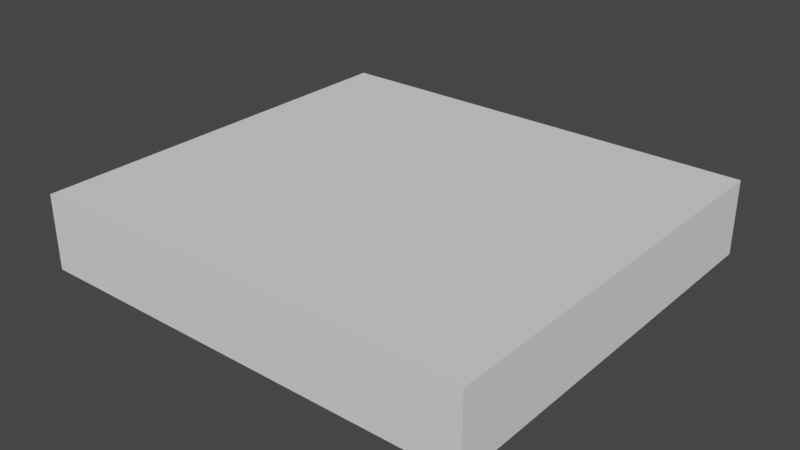 # Source: ShortWall.blend  (saved by Blender 2.92.15; exported with 4.5.12 LTS)
import bpy
from mathutils import Matrix  # noqa: F401  (used for matrix-valued properties, if any)

bpy.ops.wm.read_factory_settings(use_empty=True)
scene = bpy.context.scene
scene.name = 'Scene'

# ---- world
world_world = bpy.data.worlds.new('World'); scene.world = world_world
world_world.use_nodes = True; world_world.node_tree.nodes.clear()
_N = world_world.node_tree.nodes; _L = world_world.node_tree.links
n0 = _N.new('ShaderNodeOutputWorld'); n0.name = 'World Output'; n0.location = (300, 300)
n1 = _N.new('ShaderNodeBackground'); n1.name = 'Background'; n1.location = (10, 300)
n1.inputs[0].default_value = (0.05088, 0.05088, 0.05088, 1.0)
_L.new(n1.outputs[0], n0.inputs[0])
n0.is_active_output = True
world_world.color = (0.05088, 0.05088, 0.05088)
world_world.use_sun_shadow = False
world_world.sun_shadow_jitter_overblur = 0.0

# ---- meshes
me_cube_001 = bpy.data.meshes.new('Cube.001')
me_cube_001.from_pydata([(-0.6, 0.0, -0.1), (-0.6, 0.0, 0.1), (-0.6, 1.1, -0.1), (-0.6, 1.1, 0.1), (0.6, 0.0, -0.1), (0.6, 0.0, 0.1), (0.6, 1.1, -0.1), (0.6, 1.1, 0.1)], [], [(0, 1, 3, 2), (2, 3, 7, 6), (6, 7, 5, 4), (4, 5, 1, 0), (2, 6, 4, 0), (7, 3, 1, 5)])
_uv = me_cube_001.uv_layers.new(name='UVMap')
_uv.uv.foreach_set('vector', [0.8672, 0.06946, 0.9172, 0.06946, 0.9172, 0.3445, 0.8672, 0.3445, 0.058, 0.05719, 0.108, 0.05719, 0.108, 0.3572, 0.058, 0.3572, 0.8672, 0.6195, 0.9172, 0.6195, 0.9172, 0.8945, 0.8672, 0.8945, 0.058, 0.6572, 0.108, 0.6572, 0.108, 0.9572, 0.058, 0.9572, 0.05, 0.46, 0.35, 0.46, 0.35, 0.79, 0.05, 0.79, 0.65, 0.46, 0.95, 0.46, 0.95, 0.79, 0.65, 0.79])
me_cube_001.use_remesh_fix_poles = True
me_cube_001.use_remesh_preserve_attributes = False
me_cube_001.use_mirror_vertex_groups = False
me_cube_001.update()

# ---- objects
ob_shortwall = bpy.data.objects.new('ShortWall', me_cube_001)

# ---- transforms, parenting, visibility, modifiers, constraints
ob_shortwall.location = (0.0, 0.0, 0.0)
ob_shortwall.lineart.crease_threshold = 0.0

# ---- collection membership
scene.collection.objects.link(ob_shortwall)

# ---- scene / render settings (as saved in the file)
scene.frame_start = 1; scene.frame_end = 250; scene.frame_set(1)
scene.render.engine = 'BLENDER_EEVEE_NEXT'
scene.cycles.use_denoising = False
scene.cycles.samples = 128
scene.cycles.sampling_pattern = 'TABULATED_SOBOL'
scene.cycles.use_adaptive_sampling = False
scene.cycles.use_light_tree = False
scene.view_settings.view_transform = 'Filmic'
bpy.context.view_layer.update()

# ---- added for rendering (the .blend has no active camera and no usable light): camera, sun
cam_auto = bpy.data.cameras.new('AutoCamera')
cam_auto.lens = 50.0
cam_auto.sensor_width = 36.0
cam_auto.clip_end = 1000.0
ob_auto_camera = bpy.data.objects.new('AutoCamera', cam_auto)
scene.collection.objects.link(ob_auto_camera)
ob_auto_camera.location = (1.51748, -1.27098, 1.21398)
ob_auto_camera.rotation_euler = (1.09748, -7.21219e-08, 0.694738)
scene.camera = ob_auto_camera
light_auto_sun = bpy.data.lights.new('AutoSun', 'SUN')
light_auto_sun.energy = 3.0
light_auto_sun.angle = 0.0523599
ob_auto_sun = bpy.data.objects.new('AutoSun', light_auto_sun)
scene.collection.objects.link(ob_auto_sun)
ob_auto_sun.rotation_euler = (0.872665, 0.174533, 0.523599)
bpy.context.view_layer.update()
